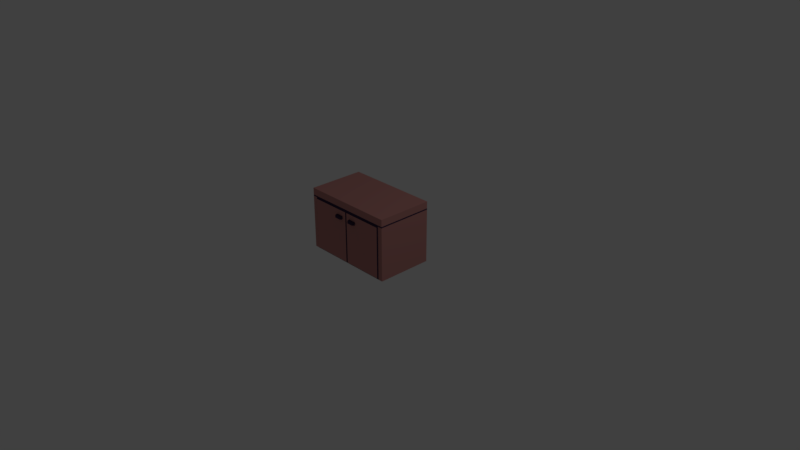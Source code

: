 # Source: muebleCocina.blend  (saved by Blender 2.79.0; exported with 4.5.12 LTS)
import bpy
from mathutils import Matrix  # noqa: F401  (used for matrix-valued properties, if any)

bpy.ops.wm.read_factory_settings(use_empty=True)
scene = bpy.context.scene
scene.name = 'Scene'

# ---- collections
col_collection_1 = bpy.data.collections.new('Collection 1'); scene.collection.children.link(col_collection_1)

# ---- materials (node trees are filled in below, after node groups)
mat_material = bpy.data.materials.new('Material')
mat_material.alpha_threshold = 0.0
mat_material.use_transparent_shadow = False
mat_material.diffuse_color = (0.5277, 0.2336, 0.2154, 1.0)
mat_material.roughness = 0.5
mat_material.line_color = (0.0, 0.0, 0.0, 1.0)
mat_material_002 = bpy.data.materials.new('Material.002')
mat_material_002.alpha_threshold = 0.0
mat_material_002.use_transparent_shadow = False
mat_material_002.diffuse_color = (0.05378, 0.03047, 0.07324, 1.0)
mat_material_002.roughness = 0.5

# ---- material node trees

# ---- world
world_world = bpy.data.worlds.new('World'); scene.world = world_world
world_world.color = (0.05088, 0.05088, 0.05088)
world_world.use_sun_shadow = False
world_world.sun_shadow_jitter_overblur = 0.0
world_world.cycles.sampling_method = 'MANUAL'

# ---- cameras
cam_camera = bpy.data.cameras.new('Camera')
cam_camera.clip_end = 100.0
cam_camera.lens = 35.0
cam_camera.sensor_width = 32.0
cam_camera.sensor_height = 18.0
cam_camera.ortho_scale = 7.314
cam_camera.dof.focus_distance = 0.0
cam_camera.dof.aperture_fstop = 128.0

# ---- lights
light_lamp = bpy.data.lights.new('Lamp', 'POINT')
light_lamp.transmission_factor = 0.0
light_lamp.cutoff_distance = 30.0
light_lamp.energy = 100.0
light_lamp.shadow_buffer_clip_start = 1.001
light_lamp.shadow_soft_size = 0.1
light_lamp.shadow_maximum_resolution = 0.006
light_lamp.use_absolute_resolution = True

# ---- meshes
me_cube_001 = bpy.data.meshes.new('Cube.001')
me_cube_001.from_pydata([(-0.64, -0.3578, 0.0), (-0.64, -0.3578, 0.8306), (-0.64, 0.3973, 0.0), (-0.64, 0.3973, 0.8306), (0.64, -0.3578, 0.0), (0.64, -0.3578, 0.8306), (0.64, 0.3973, 0.0), (0.64, 0.3973, 0.8306), (-0.64, -0.3578, 0.7201), (-0.64, 0.3973, 0.7201), (0.64, 0.3973, 0.7201), (0.64, -0.3578, 0.7201), (0.0, 0.3973, 0.0), (0.0, 0.3973, 0.8306), (0.0, -0.3578, 0.0), (0.0, -0.3578, 0.8306), (0.0, -0.3578, 0.7201), (0.0, 0.3973, 0.7201), (-0.576, 0.3973, 0.0), (-0.576, -0.3578, 0.8306), (-0.576, -0.3578, 0.7201), (-0.576, 0.3973, 0.8306), (-0.576, -0.3578, 0.0), (-0.576, 0.3973, 0.7201), (0.576, 0.3973, 0.8306), (0.576, -0.3578, 0.0), (0.576, 0.3973, 0.7201), (0.576, 0.3973, 0.0), (0.576, -0.3578, 0.8306), (0.576, -0.3578, 0.7201), (0.5646, -0.3697, 0.7058), (0.0114, -0.3697, 0.7058), (0.0114, -0.3697, 0.01426), (0.5646, -0.3697, 0.01426), (-0.5646, -0.3697, 0.01426), (-0.0114, -0.3697, 0.01426), (-0.0114, -0.3697, 0.7058), (-0.5646, -0.3697, 0.7058), (-0.64, -0.3578, 0.7385), (-0.64, 0.3973, 0.7385), (0.64, 0.3973, 0.7385), (0.64, -0.3578, 0.7385), (0.0, -0.3578, 0.7385), (0.0, 0.3973, 0.7385), (-0.576, 0.3973, 0.7385), (-0.576, -0.3578, 0.7385), (0.576, -0.3578, 0.7385), (0.576, 0.3973, 0.7385), (-0.1708, -0.3626, 0.5942), (-0.05976, -0.3626, 0.5942), (-0.05976, -0.3626, 0.6387), (-0.1708, -0.3626, 0.6387), (0.1708, -0.3626, 0.6387), (0.05976, -0.3626, 0.6387), (0.05976, -0.3626, 0.5942), (0.1708, -0.3626, 0.5942), (-0.1597, -0.4067, 0.5986), (-0.07087, -0.4067, 0.5986), (-0.07087, -0.4067, 0.6342), (-0.1597, -0.4067, 0.6342), (0.1597, -0.4067, 0.6342), (0.07087, -0.4067, 0.6342), (0.07087, -0.4067, 0.5986), (0.1597, -0.4067, 0.5986)], [], [(38, 1, 3, 39), (47, 24, 7, 40), (40, 7, 5, 41), (45, 19, 1, 38), (27, 6, 4, 25), (21, 3, 1, 19), (22, 20, 8, 0), (6, 10, 11, 4), (27, 26, 10, 6), (0, 8, 9, 2), (18, 23, 17, 12), (16, 14, 32, 31), (24, 13, 15, 28), (18, 12, 14, 22), (46, 28, 15, 42), (44, 21, 13, 43), (39, 3, 21, 44), (2, 18, 22, 0), (2, 9, 23, 18), (14, 16, 36, 35), (13, 21, 19, 15), (42, 15, 19, 45), (41, 5, 28, 46), (7, 24, 28, 5), (4, 11, 29, 25), (12, 17, 26, 27), (12, 27, 25, 14), (43, 13, 24, 47), (33, 30, 31, 32), (14, 25, 33, 32), (25, 29, 30, 33), (29, 16, 31, 30), (35, 36, 37, 34), (16, 20, 37, 36), (20, 22, 34, 37), (22, 14, 35, 34), (17, 43, 47, 26), (11, 41, 46, 29), (16, 42, 45, 20), (9, 39, 44, 23), (23, 44, 43, 17), (29, 46, 42, 16), (20, 45, 38, 8), (10, 40, 41, 11), (26, 47, 40, 10), (8, 38, 39, 9), (49, 48, 51, 50), (55, 54, 53, 52), (57, 58, 59, 56), (63, 60, 61, 62), (51, 48, 56, 59), (49, 50, 58, 57), (54, 55, 63, 62), (52, 53, 61, 60), (50, 51, 59, 58), (48, 49, 57, 56), (55, 52, 60, 63), (53, 54, 62, 61)])
me_cube_001.polygons.foreach_set('material_index', [0, 0, 0, 0, 0, 0, 0, 0, 0, 0, 0, 1, 0, 0, 0, 0, 0, 0, 0, 1, 0, 0, 0, 0, 0, 0, 0, 0, 0, 1, 1, 1, 0, 1, 1, 1, 1, 1, 1, 1, 1, 1, 1, 1, 1, 1, 1, 1, 1, 1, 1, 1, 1, 1, 1, 1, 1, 1])
me_cube_001.materials.append(mat_material)
me_cube_001.materials.append(mat_material_002)
me_cube_001.use_remesh_preserve_volume = False
me_cube_001.use_remesh_preserve_attributes = False
me_cube_001.use_mirror_vertex_groups = False
me_cube_001.update()

# ---- objects
ob_cube_001 = bpy.data.objects.new('Cube.001', me_cube_001)
ob_lamp = bpy.data.objects.new('Lamp', light_lamp)
ob_camera = bpy.data.objects.new('Camera', cam_camera)

# ---- transforms, parenting, visibility, modifiers, constraints
ob_cube_001.location = (0.0, 0.0, 0.0)
ob_cube_001.lineart.crease_threshold = 0.0
ob_lamp.location = (4.076, 1.005, 5.904)
ob_lamp.rotation_euler = (0.6503, 0.05522, 1.866)
ob_lamp.lock_rotations_4d = False
ob_lamp.empty_display_type = 'ARROWS'
ob_lamp.color = (0.0, 0.0, 0.0, 0.0)
ob_lamp.lineart.crease_threshold = 0.0
ob_camera.location = (7.481, -6.508, 5.344)
ob_camera.rotation_euler = (1.109, 0.0, 0.8149)
ob_camera.lock_rotations_4d = False
ob_camera.empty_display_type = 'ARROWS'
ob_camera.color = (0.0, 0.0, 0.0, 0.0)
ob_camera.display_type = 'WIRE'
ob_camera.lineart.crease_threshold = 0.0

# ---- collection membership
col_collection_1.objects.link(ob_cube_001)
col_collection_1.objects.link(ob_lamp)
col_collection_1.objects.link(ob_camera)

# ---- scene / render settings (as saved in the file)
scene.camera = ob_camera
scene.frame_start = 1; scene.frame_end = 250; scene.frame_set(1)
scene.render.engine = 'BLENDER_EEVEE_NEXT'
scene.render.resolution_percentage = 50
scene.render.dither_intensity = 0.0
scene.cycles.use_denoising = False
scene.cycles.samples = 128
scene.cycles.sampling_pattern = 'TABULATED_SOBOL'
scene.cycles.use_adaptive_sampling = False
scene.cycles.use_light_tree = False
scene.cycles.blur_glossy = 0.0
scene.cycles.sample_clamp_indirect = 0.0
scene.view_settings.view_transform = 'Standard'
bpy.context.view_layer.update()
